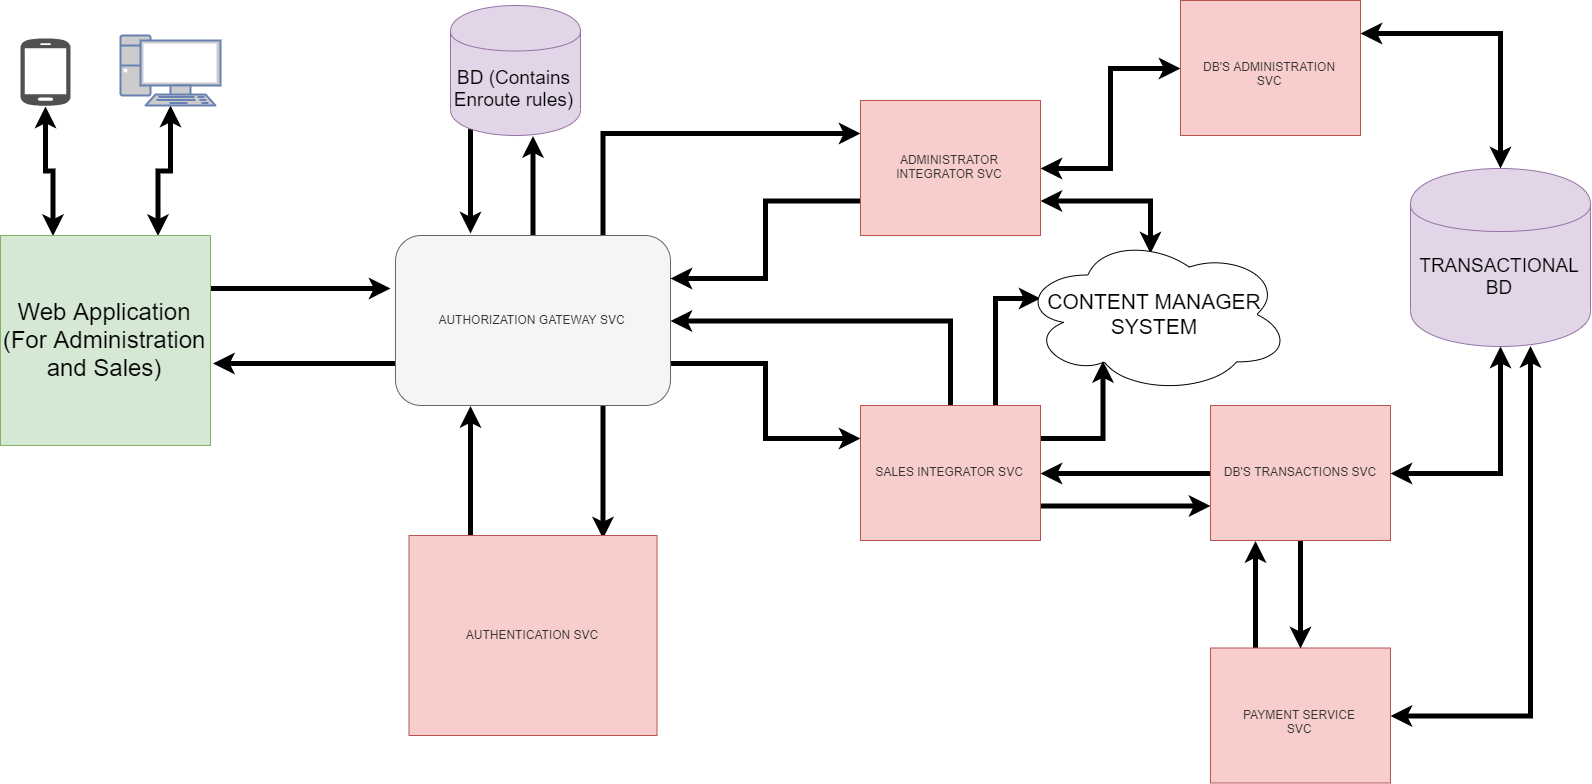

The diagram above was exported from draw.io. Its source (the exported page's mxGraphModel, read from the mxfile embedded in the PNG):
<mxGraphModel dx="2170" dy="2277" grid="1" gridSize="10" guides="1" tooltips="1" connect="1" arrows="1" fold="1" page="1" pageScale="1" pageWidth="827" pageHeight="1169" math="0" shadow="0">
  <root>
    <mxCell id="0" />
    <mxCell id="1" parent="0" />
    <mxCell id="GptJJiBJdl3bLMLaQ1SS-19" style="edgeStyle=orthogonalEdgeStyle;rounded=0;orthogonalLoop=1;jettySize=auto;html=1;exitX=1;exitY=0.25;exitDx=0;exitDy=0;strokeWidth=5;" edge="1" parent="1" source="GptJJiBJdl3bLMLaQ1SS-2">
      <mxGeometry relative="1" as="geometry">
        <mxPoint x="420.0000000000002" y="133" as="targetPoint" />
      </mxGeometry>
    </mxCell>
    <mxCell id="GptJJiBJdl3bLMLaQ1SS-40" style="edgeStyle=orthogonalEdgeStyle;rounded=0;orthogonalLoop=1;jettySize=auto;html=1;exitX=0.75;exitY=0;exitDx=0;exitDy=0;startArrow=classic;startFill=1;strokeWidth=5;" edge="1" parent="1" source="GptJJiBJdl3bLMLaQ1SS-2" target="GptJJiBJdl3bLMLaQ1SS-39">
      <mxGeometry relative="1" as="geometry" />
    </mxCell>
    <mxCell id="GptJJiBJdl3bLMLaQ1SS-41" style="edgeStyle=orthogonalEdgeStyle;rounded=0;orthogonalLoop=1;jettySize=auto;html=1;exitX=0.25;exitY=0;exitDx=0;exitDy=0;startArrow=classic;startFill=1;strokeWidth=5;" edge="1" parent="1" source="GptJJiBJdl3bLMLaQ1SS-2" target="GptJJiBJdl3bLMLaQ1SS-38">
      <mxGeometry relative="1" as="geometry" />
    </mxCell>
    <mxCell id="GptJJiBJdl3bLMLaQ1SS-2" value="&lt;font style=&quot;font-size: 24px&quot;&gt;Web Application (For Administration and Sales)&lt;/font&gt;" style="whiteSpace=wrap;html=1;aspect=fixed;fillColor=#d5e8d4;strokeColor=#82b366;" vertex="1" parent="1">
      <mxGeometry x="30" y="80" width="210" height="210" as="geometry" />
    </mxCell>
    <mxCell id="GptJJiBJdl3bLMLaQ1SS-21" style="edgeStyle=orthogonalEdgeStyle;rounded=0;orthogonalLoop=1;jettySize=auto;html=1;exitX=0.15;exitY=0.95;exitDx=0;exitDy=0;exitPerimeter=0;strokeWidth=5;entryX=0.276;entryY=-0.012;entryDx=0;entryDy=0;entryPerimeter=0;" edge="1" parent="1" source="GptJJiBJdl3bLMLaQ1SS-3" target="GptJJiBJdl3bLMLaQ1SS-4">
      <mxGeometry relative="1" as="geometry">
        <mxPoint x="500" y="70" as="targetPoint" />
      </mxGeometry>
    </mxCell>
    <mxCell id="GptJJiBJdl3bLMLaQ1SS-3" value="&lt;font style=&quot;font-size: 19px&quot;&gt;BD (Contains Enroute rules)&lt;/font&gt;" style="shape=cylinder;whiteSpace=wrap;html=1;boundedLbl=1;backgroundOutline=1;fillColor=#e1d5e7;strokeColor=#9673a6;" vertex="1" parent="1">
      <mxGeometry x="480" y="-150" width="130" height="130" as="geometry" />
    </mxCell>
    <mxCell id="GptJJiBJdl3bLMLaQ1SS-17" style="edgeStyle=orthogonalEdgeStyle;rounded=0;orthogonalLoop=1;jettySize=auto;html=1;exitX=0.75;exitY=1;exitDx=0;exitDy=0;entryX=0.78;entryY=0.01;entryDx=0;entryDy=0;entryPerimeter=0;strokeWidth=5;" edge="1" parent="1" source="GptJJiBJdl3bLMLaQ1SS-4" target="GptJJiBJdl3bLMLaQ1SS-8">
      <mxGeometry relative="1" as="geometry">
        <Array as="points">
          <mxPoint x="632" y="250" />
        </Array>
      </mxGeometry>
    </mxCell>
    <mxCell id="GptJJiBJdl3bLMLaQ1SS-20" style="edgeStyle=orthogonalEdgeStyle;rounded=0;orthogonalLoop=1;jettySize=auto;html=1;exitX=0;exitY=0.75;exitDx=0;exitDy=0;entryX=1.014;entryY=0.61;entryDx=0;entryDy=0;entryPerimeter=0;strokeWidth=5;" edge="1" parent="1" source="GptJJiBJdl3bLMLaQ1SS-4" target="GptJJiBJdl3bLMLaQ1SS-2">
      <mxGeometry relative="1" as="geometry" />
    </mxCell>
    <mxCell id="GptJJiBJdl3bLMLaQ1SS-22" style="edgeStyle=orthogonalEdgeStyle;rounded=0;orthogonalLoop=1;jettySize=auto;html=1;exitX=0.5;exitY=0;exitDx=0;exitDy=0;entryX=0.638;entryY=1;entryDx=0;entryDy=0;entryPerimeter=0;strokeWidth=5;" edge="1" parent="1" source="GptJJiBJdl3bLMLaQ1SS-4" target="GptJJiBJdl3bLMLaQ1SS-3">
      <mxGeometry relative="1" as="geometry" />
    </mxCell>
    <mxCell id="GptJJiBJdl3bLMLaQ1SS-23" style="edgeStyle=orthogonalEdgeStyle;rounded=0;orthogonalLoop=1;jettySize=auto;html=1;exitX=0.75;exitY=0;exitDx=0;exitDy=0;entryX=0;entryY=0.25;entryDx=0;entryDy=0;strokeWidth=5;" edge="1" parent="1" source="GptJJiBJdl3bLMLaQ1SS-4" target="GptJJiBJdl3bLMLaQ1SS-13">
      <mxGeometry relative="1" as="geometry" />
    </mxCell>
    <mxCell id="GptJJiBJdl3bLMLaQ1SS-25" style="edgeStyle=orthogonalEdgeStyle;rounded=0;orthogonalLoop=1;jettySize=auto;html=1;exitX=1;exitY=0.75;exitDx=0;exitDy=0;entryX=0;entryY=0.25;entryDx=0;entryDy=0;strokeWidth=5;" edge="1" parent="1" source="GptJJiBJdl3bLMLaQ1SS-4" target="GptJJiBJdl3bLMLaQ1SS-10">
      <mxGeometry relative="1" as="geometry" />
    </mxCell>
    <mxCell id="GptJJiBJdl3bLMLaQ1SS-4" value="AUTHORIZATION GATEWAY SVC" style="rounded=1;whiteSpace=wrap;html=1;fillColor=#f5f5f5;strokeColor=#666666;fontColor=#333333;" vertex="1" parent="1">
      <mxGeometry x="425" y="80" width="275" height="170" as="geometry" />
    </mxCell>
    <mxCell id="GptJJiBJdl3bLMLaQ1SS-18" style="edgeStyle=orthogonalEdgeStyle;rounded=0;orthogonalLoop=1;jettySize=auto;html=1;exitX=0.25;exitY=0;exitDx=0;exitDy=0;entryX=0.276;entryY=1.006;entryDx=0;entryDy=0;entryPerimeter=0;strokeWidth=5;" edge="1" parent="1" source="GptJJiBJdl3bLMLaQ1SS-8" target="GptJJiBJdl3bLMLaQ1SS-4">
      <mxGeometry relative="1" as="geometry" />
    </mxCell>
    <mxCell id="GptJJiBJdl3bLMLaQ1SS-8" value="&lt;span style=&quot;color: rgb(51 , 51 , 51) ; white-space: normal&quot;&gt;AUTHENTICATION SVC&lt;/span&gt;" style="rounded=0;whiteSpace=wrap;html=1;fillColor=#f8cecc;strokeColor=#b85450;" vertex="1" parent="1">
      <mxGeometry x="438.5" y="380" width="248" height="200" as="geometry" />
    </mxCell>
    <mxCell id="GptJJiBJdl3bLMLaQ1SS-26" style="edgeStyle=orthogonalEdgeStyle;rounded=0;orthogonalLoop=1;jettySize=auto;html=1;exitX=0.5;exitY=0;exitDx=0;exitDy=0;entryX=1;entryY=0.5;entryDx=0;entryDy=0;strokeWidth=5;" edge="1" parent="1" source="GptJJiBJdl3bLMLaQ1SS-10" target="GptJJiBJdl3bLMLaQ1SS-4">
      <mxGeometry relative="1" as="geometry" />
    </mxCell>
    <mxCell id="GptJJiBJdl3bLMLaQ1SS-27" style="edgeStyle=orthogonalEdgeStyle;rounded=0;orthogonalLoop=1;jettySize=auto;html=1;exitX=0.75;exitY=0;exitDx=0;exitDy=0;entryX=0.07;entryY=0.4;entryDx=0;entryDy=0;entryPerimeter=0;strokeWidth=5;" edge="1" parent="1" source="GptJJiBJdl3bLMLaQ1SS-10" target="GptJJiBJdl3bLMLaQ1SS-16">
      <mxGeometry relative="1" as="geometry">
        <Array as="points">
          <mxPoint x="1025" y="143" />
        </Array>
      </mxGeometry>
    </mxCell>
    <mxCell id="GptJJiBJdl3bLMLaQ1SS-28" style="edgeStyle=orthogonalEdgeStyle;rounded=0;orthogonalLoop=1;jettySize=auto;html=1;exitX=1;exitY=0.25;exitDx=0;exitDy=0;entryX=0.31;entryY=0.8;entryDx=0;entryDy=0;entryPerimeter=0;strokeWidth=5;" edge="1" parent="1" source="GptJJiBJdl3bLMLaQ1SS-10" target="GptJJiBJdl3bLMLaQ1SS-16">
      <mxGeometry relative="1" as="geometry" />
    </mxCell>
    <mxCell id="GptJJiBJdl3bLMLaQ1SS-29" style="edgeStyle=orthogonalEdgeStyle;rounded=0;orthogonalLoop=1;jettySize=auto;html=1;exitX=1;exitY=0.75;exitDx=0;exitDy=0;entryX=0;entryY=0.75;entryDx=0;entryDy=0;strokeWidth=5;" edge="1" parent="1" source="GptJJiBJdl3bLMLaQ1SS-10" target="GptJJiBJdl3bLMLaQ1SS-12">
      <mxGeometry relative="1" as="geometry" />
    </mxCell>
    <mxCell id="GptJJiBJdl3bLMLaQ1SS-10" value="&lt;span style=&quot;color: rgb(51 , 51 , 51) ; white-space: normal&quot;&gt;SALES INTEGRATOR SVC&lt;/span&gt;" style="rounded=0;whiteSpace=wrap;html=1;fillColor=#f8cecc;strokeColor=#b85450;" vertex="1" parent="1">
      <mxGeometry x="890" y="250" width="180" height="135" as="geometry" />
    </mxCell>
    <mxCell id="GptJJiBJdl3bLMLaQ1SS-31" style="edgeStyle=orthogonalEdgeStyle;rounded=0;orthogonalLoop=1;jettySize=auto;html=1;exitX=0.25;exitY=0;exitDx=0;exitDy=0;entryX=0.25;entryY=1;entryDx=0;entryDy=0;strokeWidth=5;" edge="1" parent="1" source="GptJJiBJdl3bLMLaQ1SS-11" target="GptJJiBJdl3bLMLaQ1SS-12">
      <mxGeometry relative="1" as="geometry" />
    </mxCell>
    <mxCell id="GptJJiBJdl3bLMLaQ1SS-34" style="edgeStyle=orthogonalEdgeStyle;rounded=0;orthogonalLoop=1;jettySize=auto;html=1;exitX=1;exitY=0.5;exitDx=0;exitDy=0;entryX=0.668;entryY=1.001;entryDx=0;entryDy=0;entryPerimeter=0;strokeWidth=5;startArrow=classic;startFill=1;" edge="1" parent="1" source="GptJJiBJdl3bLMLaQ1SS-11" target="GptJJiBJdl3bLMLaQ1SS-15">
      <mxGeometry relative="1" as="geometry" />
    </mxCell>
    <mxCell id="GptJJiBJdl3bLMLaQ1SS-11" value="&lt;span style=&quot;color: rgb(51 , 51 , 51) ; white-space: normal&quot;&gt;PAYMENT SERVICE SVC&lt;br&gt;&lt;/span&gt;" style="rounded=0;whiteSpace=wrap;html=1;fillColor=#f8cecc;strokeColor=#b85450;" vertex="1" parent="1">
      <mxGeometry x="1240" y="492.5" width="180" height="135" as="geometry" />
    </mxCell>
    <mxCell id="GptJJiBJdl3bLMLaQ1SS-30" style="edgeStyle=orthogonalEdgeStyle;rounded=0;orthogonalLoop=1;jettySize=auto;html=1;exitX=0;exitY=0.5;exitDx=0;exitDy=0;entryX=1;entryY=0.5;entryDx=0;entryDy=0;strokeWidth=5;" edge="1" parent="1" source="GptJJiBJdl3bLMLaQ1SS-12" target="GptJJiBJdl3bLMLaQ1SS-10">
      <mxGeometry relative="1" as="geometry" />
    </mxCell>
    <mxCell id="GptJJiBJdl3bLMLaQ1SS-33" style="edgeStyle=orthogonalEdgeStyle;rounded=0;orthogonalLoop=1;jettySize=auto;html=1;exitX=0.5;exitY=1;exitDx=0;exitDy=0;entryX=0.5;entryY=0;entryDx=0;entryDy=0;strokeWidth=5;" edge="1" parent="1" source="GptJJiBJdl3bLMLaQ1SS-12" target="GptJJiBJdl3bLMLaQ1SS-11">
      <mxGeometry relative="1" as="geometry" />
    </mxCell>
    <mxCell id="GptJJiBJdl3bLMLaQ1SS-35" style="edgeStyle=orthogonalEdgeStyle;rounded=0;orthogonalLoop=1;jettySize=auto;html=1;exitX=1;exitY=0.5;exitDx=0;exitDy=0;startArrow=classic;startFill=1;strokeWidth=5;" edge="1" parent="1" source="GptJJiBJdl3bLMLaQ1SS-12" target="GptJJiBJdl3bLMLaQ1SS-15">
      <mxGeometry relative="1" as="geometry" />
    </mxCell>
    <mxCell id="GptJJiBJdl3bLMLaQ1SS-12" value="&lt;span style=&quot;color: rgb(51 , 51 , 51) ; white-space: normal&quot;&gt;DB'S TRANSACTIONS SVC&lt;/span&gt;" style="rounded=0;whiteSpace=wrap;html=1;fillColor=#f8cecc;strokeColor=#b85450;" vertex="1" parent="1">
      <mxGeometry x="1240" y="250" width="180" height="135" as="geometry" />
    </mxCell>
    <mxCell id="GptJJiBJdl3bLMLaQ1SS-24" style="edgeStyle=orthogonalEdgeStyle;rounded=0;orthogonalLoop=1;jettySize=auto;html=1;exitX=0;exitY=0.75;exitDx=0;exitDy=0;entryX=1;entryY=0.25;entryDx=0;entryDy=0;strokeWidth=5;" edge="1" parent="1" source="GptJJiBJdl3bLMLaQ1SS-13" target="GptJJiBJdl3bLMLaQ1SS-4">
      <mxGeometry relative="1" as="geometry" />
    </mxCell>
    <mxCell id="GptJJiBJdl3bLMLaQ1SS-37" style="edgeStyle=orthogonalEdgeStyle;rounded=0;orthogonalLoop=1;jettySize=auto;html=1;exitX=1;exitY=0.5;exitDx=0;exitDy=0;entryX=0;entryY=0.5;entryDx=0;entryDy=0;startArrow=classic;startFill=1;strokeWidth=5;" edge="1" parent="1" source="GptJJiBJdl3bLMLaQ1SS-13" target="GptJJiBJdl3bLMLaQ1SS-14">
      <mxGeometry relative="1" as="geometry" />
    </mxCell>
    <mxCell id="GptJJiBJdl3bLMLaQ1SS-42" style="edgeStyle=orthogonalEdgeStyle;rounded=0;orthogonalLoop=1;jettySize=auto;html=1;exitX=1;exitY=0.75;exitDx=0;exitDy=0;entryX=0.485;entryY=0.114;entryDx=0;entryDy=0;entryPerimeter=0;startArrow=classic;startFill=1;strokeWidth=5;" edge="1" parent="1" source="GptJJiBJdl3bLMLaQ1SS-13" target="GptJJiBJdl3bLMLaQ1SS-16">
      <mxGeometry relative="1" as="geometry" />
    </mxCell>
    <mxCell id="GptJJiBJdl3bLMLaQ1SS-13" value="&lt;span style=&quot;color: rgb(51 , 51 , 51) ; white-space: normal&quot;&gt;ADMINISTRATOR INTEGRATOR SVC&lt;br&gt;&lt;/span&gt;" style="rounded=0;whiteSpace=wrap;html=1;fillColor=#f8cecc;strokeColor=#b85450;" vertex="1" parent="1">
      <mxGeometry x="890" y="-55" width="180" height="135" as="geometry" />
    </mxCell>
    <mxCell id="GptJJiBJdl3bLMLaQ1SS-14" value="&lt;span style=&quot;color: rgb(51 , 51 , 51) ; white-space: normal&quot;&gt;DB'S ADMINISTRATION SVC&lt;/span&gt;" style="rounded=0;whiteSpace=wrap;html=1;fillColor=#f8cecc;strokeColor=#b85450;" vertex="1" parent="1">
      <mxGeometry x="1210" y="-155" width="180" height="135" as="geometry" />
    </mxCell>
    <mxCell id="GptJJiBJdl3bLMLaQ1SS-36" style="edgeStyle=orthogonalEdgeStyle;rounded=0;orthogonalLoop=1;jettySize=auto;html=1;exitX=0.5;exitY=0;exitDx=0;exitDy=0;entryX=1;entryY=0.25;entryDx=0;entryDy=0;startArrow=classic;startFill=1;strokeWidth=5;" edge="1" parent="1" source="GptJJiBJdl3bLMLaQ1SS-15" target="GptJJiBJdl3bLMLaQ1SS-14">
      <mxGeometry relative="1" as="geometry" />
    </mxCell>
    <mxCell id="GptJJiBJdl3bLMLaQ1SS-15" value="&lt;font style=&quot;font-size: 19px&quot;&gt;TRANSACTIONAL&lt;br&gt;BD&lt;/font&gt;" style="shape=cylinder;whiteSpace=wrap;html=1;boundedLbl=1;backgroundOutline=1;fillColor=#e1d5e7;strokeColor=#9673a6;" vertex="1" parent="1">
      <mxGeometry x="1440" y="13" width="180" height="178" as="geometry" />
    </mxCell>
    <mxCell id="GptJJiBJdl3bLMLaQ1SS-16" value="&lt;font style=&quot;font-size: 21px&quot;&gt;CONTENT MANAGER SYSTEM&lt;/font&gt;" style="ellipse;shape=cloud;whiteSpace=wrap;html=1;" vertex="1" parent="1">
      <mxGeometry x="1050" y="80" width="270" height="158" as="geometry" />
    </mxCell>
    <mxCell id="GptJJiBJdl3bLMLaQ1SS-38" value="" style="pointerEvents=1;shadow=0;dashed=0;html=1;strokeColor=none;fillColor=#505050;labelPosition=center;verticalLabelPosition=bottom;verticalAlign=top;outlineConnect=0;align=center;shape=mxgraph.office.devices.cell_phone_android_proportional;" vertex="1" parent="1">
      <mxGeometry x="50" y="-118" width="50" height="69" as="geometry" />
    </mxCell>
    <mxCell id="GptJJiBJdl3bLMLaQ1SS-39" value="" style="fontColor=#0066CC;verticalAlign=top;verticalLabelPosition=bottom;labelPosition=center;align=center;html=1;outlineConnect=0;fillColor=#CCCCCC;strokeColor=#6881B3;gradientColor=none;gradientDirection=north;strokeWidth=2;shape=mxgraph.networks.pc;" vertex="1" parent="1">
      <mxGeometry x="150" y="-120" width="100" height="70" as="geometry" />
    </mxCell>
  </root>
</mxGraphModel>